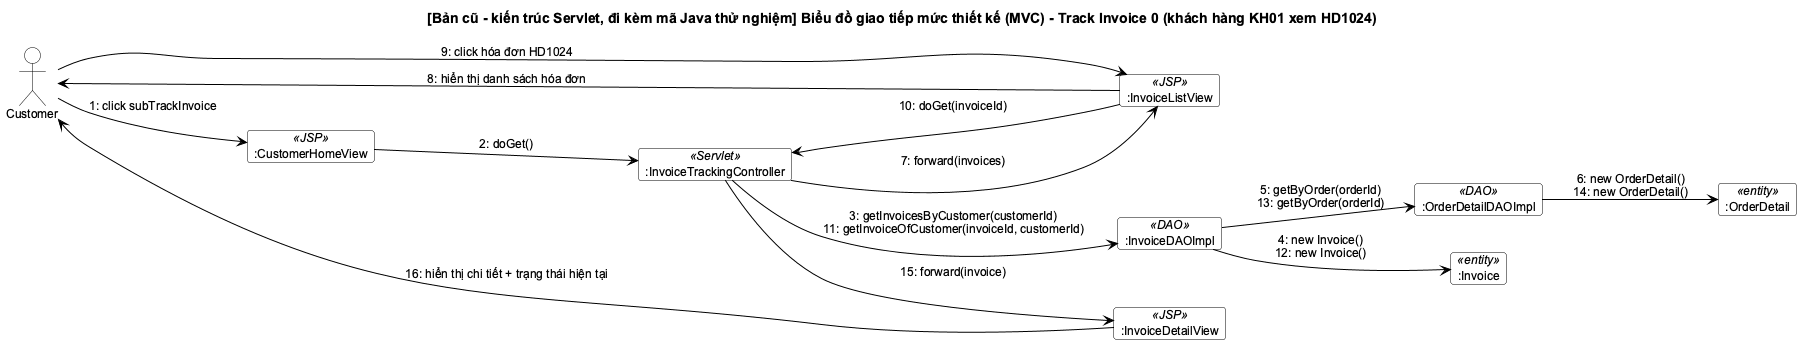

The diagram above was rendered by PlantUML. Its source (embedded in the PNG):
@startuml
!include _style.iuml
allowmixing
left to right direction
title [Bản cũ - kiến trúc Servlet, đi kèm mã Java thử nghiệm] Biểu đồ giao tiếp mức thiết kế (MVC) - Track Invoice 0 (khách hàng KH01 xem HD1024)

actor "Customer" as A
object ":CustomerHomeView" as Home <<JSP>>
object ":InvoiceListView" as ListV <<JSP>>
object ":InvoiceDetailView" as DetailV <<JSP>>
object ":InvoiceTrackingController" as Ctl <<Servlet>>
object ":InvoiceDAOImpl" as IDAO <<DAO>>
object ":OrderDetailDAOImpl" as ODAO <<DAO>>
object ":Invoice" as Inv <<entity>>
object ":OrderDetail" as OD <<entity>>

A --> Home : 1: click subTrackInvoice
Home --> Ctl : 2: doGet()
Ctl --> IDAO : 3: getInvoicesByCustomer(customerId)\n11: getInvoiceOfCustomer(invoiceId, customerId)
IDAO --> Inv : 4: new Invoice()\n12: new Invoice()
IDAO --> ODAO : 5: getByOrder(orderId)\n13: getByOrder(orderId)
ODAO --> OD : 6: new OrderDetail()\n14: new OrderDetail()
Ctl --> ListV : 7: forward(invoices)
ListV --> A : 8: hiển thị danh sách hóa đơn
A --> ListV : 9: click hóa đơn HD1024
ListV --> Ctl : 10: doGet(invoiceId)
Ctl --> DetailV : 15: forward(invoice)
DetailV --> A : 16: hiển thị chi tiết + trạng thái hiện tại
@enduml